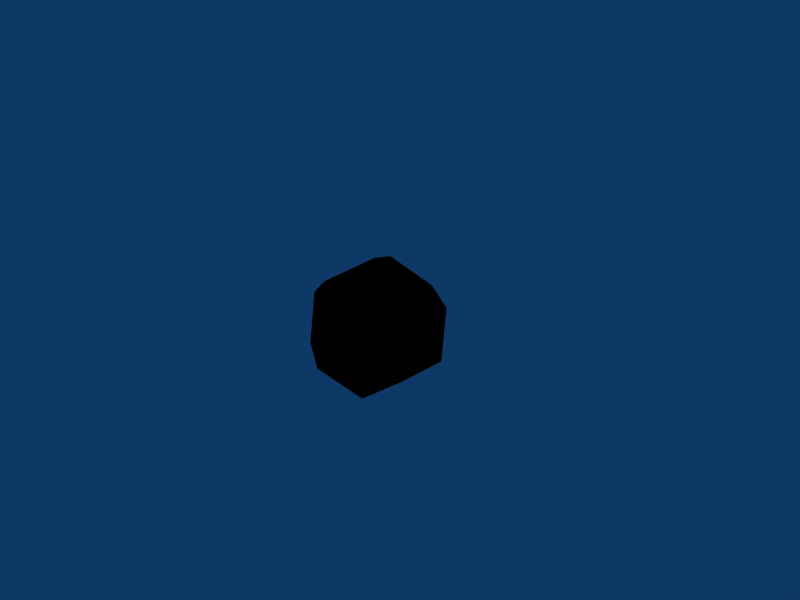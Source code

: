 # Source: dice_twelveside_outline.blend  (saved by Blender 2.44.0; exported with 4.5.12 LTS)
import bpy
from mathutils import Matrix  # noqa: F401  (used for matrix-valued properties, if any)

bpy.ops.wm.read_factory_settings(use_empty=True)
scene = bpy.context.scene
scene.name = 'Scene'

# ---- collections
col_collection_1 = bpy.data.collections.new('Collection 1'); scene.collection.children.link(col_collection_1)

# ---- materials (node trees are filled in below, after node groups)
mat_black = bpy.data.materials.new('Black')
mat_black.alpha_threshold = 0.0
mat_black.diffuse_color = (0.0, 0.0, 0.0, 1.0)
mat_black.roughness = 0.5
mat_black.line_color = (0.0, 0.0, 0.0, 1.0)

# ---- material node trees

# ---- world
world_world = bpy.data.worlds.new('World'); scene.world = world_world
world_world.color = (0.05656, 0.2208, 0.4)
world_world.use_sun_shadow = False
world_world.sun_shadow_jitter_overblur = 0.0
world_world.cycles.sampling_method = 'MANUAL'
world_world.cycles.sample_map_resolution = 256

# ---- cameras
cam_camera = bpy.data.cameras.new('Camera')
cam_camera.passepartout_alpha = 0.2
cam_camera.clip_end = 100.0
cam_camera.lens = 35.0
cam_camera.ortho_scale = 7.314
cam_camera.show_passepartout = False
cam_camera.show_safe_areas = True
cam_camera.dof.focus_distance = 0.0
cam_camera.dof.aperture_fstop = 128.0

# ---- lights
light_spot = bpy.data.lights.new('Spot', 'POINT')
light_spot.transmission_factor = 0.0
light_spot.cutoff_distance = 30.0
light_spot.energy = 100.0
light_spot.shadow_buffer_clip_start = 1.001
light_spot.shadow_soft_size = 1.0
light_spot.shadow_maximum_resolution = 0.006
light_spot.use_absolute_resolution = True
light_spot.cycles.use_multiple_importance_sampling = False

# ---- meshes
me_mesh = bpy.data.meshes.new('Mesh')
me_mesh.from_pydata([(0.0, 0.0, 1.07), (0.7136, 0.0, 0.7979), (-0.3568, 0.618, 0.7979), (-0.3568, -0.618, 0.7979), (0.7979, 0.618, 0.3568), (0.7979, -0.618, 0.3568), (-0.9342, 0.382, 0.3568), (0.1363, 1.0, 0.3568), (0.1363, -1.0, 0.3568), (-0.9342, -0.382, 0.3568), (0.9342, 0.382, -0.3568), (0.9342, -0.382, -0.3568), (-0.7979, 0.618, -0.3568), (-0.1363, 1.0, -0.3568), (-0.1363, -1.0, -0.3568), (-0.7979, -0.618, -0.3568), (0.3568, 0.618, -0.7979), (0.3568, -0.618, -0.7979), (-0.7136, 0.0, -0.7979), (0.0, 0.0, -1.07), (0.0, 0.0, 1.07), (0.7136, 0.0, 0.7979), (0.0, 0.0, 1.07), (-0.3568, 0.618, 0.7979), (0.0, 0.0, 1.07), (-0.3568, -0.618, 0.7979), (0.7136, 0.0, 0.7979), (0.7979, 0.618, 0.3568), (0.7136, 0.0, 0.7979), (0.7979, -0.618, 0.3568), (-0.3568, 0.618, 0.7979), (-0.9342, 0.382, 0.3568), (-0.3568, 0.618, 0.7979), (0.1363, 1.0, 0.3568), (-0.3568, -0.618, 0.7979), (0.1363, -1.0, 0.3568), (-0.3568, -0.618, 0.7979), (-0.9342, -0.382, 0.3568), (0.7979, 0.618, 0.3568), (0.1363, 1.0, 0.3568), (0.7979, 0.618, 0.3568), (0.9342, 0.382, -0.3568), (0.7979, -0.618, 0.3568), (0.1363, -1.0, 0.3568), (0.7979, -0.618, 0.3568), (0.9342, -0.382, -0.3568), (-0.9342, 0.382, 0.3568), (-0.9342, -0.382, 0.3568), (-0.9342, 0.382, 0.3568), (-0.7979, 0.618, -0.3568), (0.1363, 1.0, 0.3568), (-0.1363, 1.0, -0.3568), (0.1363, -1.0, 0.3568), (-0.1363, -1.0, -0.3568), (-0.9342, -0.382, 0.3568), (-0.7979, -0.618, -0.3568), (0.9342, 0.382, -0.3568), (0.9342, -0.382, -0.3568), (0.9342, 0.382, -0.3568), (0.3568, 0.618, -0.7979), (0.9342, -0.382, -0.3568), (0.3568, -0.618, -0.7979), (-0.7979, 0.618, -0.3568), (-0.1363, 1.0, -0.3568), (-0.7979, 0.618, -0.3568), (-0.7136, 0.0, -0.7979), (-0.1363, 1.0, -0.3568), (0.3568, 0.618, -0.7979), (-0.1363, -1.0, -0.3568), (-0.7979, -0.618, -0.3568), (-0.1363, -1.0, -0.3568), (0.3568, -0.618, -0.7979), (-0.7979, -0.618, -0.3568), (-0.7136, 0.0, -0.7979), (0.3568, 0.618, -0.7979), (0.0, 0.0, -1.07), (0.3568, -0.618, -0.7979), (0.0, 0.0, -1.07), (-0.7136, 0.0, -0.7979), (0.0, 0.0, -1.07)], [(20, 21), (22, 23), (24, 25), (26, 27), (28, 29), (30, 31), (32, 33), (34, 35), (36, 37), (38, 39), (40, 41), (42, 43), (44, 45), (46, 47), (48, 49), (50, 51), (52, 53), (54, 55), (56, 57), (58, 59), (60, 61), (62, 63), (64, 65), (66, 67), (68, 69), (70, 71), (72, 73), (74, 75), (76, 77), (78, 79)], [(0, 1, 4), (0, 4, 7), (0, 7, 2), (0, 2, 6), (0, 6, 9), (0, 9, 3), (0, 3, 8), (0, 8, 5), (0, 5, 1), (1, 5, 11), (1, 11, 10), (1, 10, 4), (2, 7, 13), (2, 13, 12), (2, 12, 6), (3, 9, 15), (3, 15, 14), (3, 14, 8), (4, 10, 16), (4, 16, 13), (4, 13, 7), (5, 8, 14), (5, 14, 17), (5, 17, 11), (6, 12, 18), (6, 18, 15), (6, 15, 9), (10, 11, 17), (10, 17, 19), (10, 19, 16), (12, 13, 16), (12, 16, 19), (12, 19, 18), (14, 15, 18), (14, 18, 19), (14, 19, 17)])
_uv = me_mesh.uv_layers.new(name='UVTex')
_uv.uv.foreach_set('vector', [0.8614, 0.986, 0.7341, 0.9103, 0.7798, 0.785, 0.8614, 0.986, 0.7798, 0.785, 0.9372, 0.783, 0.8614, 0.986, 0.9372, 0.783, 0.981, 0.9045, 0.2495, 0.7246, 0.1258, 0.7982, 0.0002046, 0.7249, 0.2495, 0.7246, 0.0002046, 0.7249, 0.04531, 0.6014, 0.2495, 0.7246, 0.04531, 0.6014, 0.203, 0.6029, 0.448, 0.5968, 0.492, 0.7172, 0.3697, 0.7926, 0.448, 0.5968, 0.3697, 0.7926, 0.2422, 0.7236, 0.448, 0.5968, 0.2422, 0.7236, 0.2879, 0.5986, 0.123, 0.9879, 0.001108, 0.912, 0.04768, 0.7892, 0.123, 0.9879, 0.04768, 0.7892, 0.2023, 0.7872, 0.123, 0.9879, 0.2023, 0.7872, 0.2508, 0.91, 0.6094, 0.9829, 0.4836, 0.9065, 0.53, 0.7805, 0.6094, 0.9829, 0.53, 0.7805, 0.6849, 0.7844, 0.6094, 0.9829, 0.6849, 0.7844, 0.7312, 0.9065, 0.6055, 0.601, 0.4805, 0.5229, 0.5268, 0.4033, 0.6055, 0.601, 0.5268, 0.4033, 0.6861, 0.4014, 0.6055, 0.601, 0.6861, 0.4014, 0.7344, 0.5229, 0.446, 0.7836, 0.4905, 0.908, 0.3672, 0.9838, 0.446, 0.7836, 0.3672, 0.9838, 0.2428, 0.9075, 0.446, 0.7836, 0.2428, 0.9075, 0.2903, 0.7836, 0.292, 0.4024, 0.4496, 0.4, 0.4908, 0.5292, 0.292, 0.4024, 0.4908, 0.5292, 0.373, 0.6018, 0.292, 0.4024, 0.373, 0.6018, 0.2444, 0.5253, 0.9431, 0.3892, 0.986, 0.5095, 0.8672, 0.5892, 0.9431, 0.3892, 0.8672, 0.5892, 0.7328, 0.5153, 0.9431, 0.3892, 0.7328, 0.5153, 0.7829, 0.3896, 0.9299, 0.5843, 0.9759, 0.7034, 0.8502, 0.7846, 0.9299, 0.5843, 0.8502, 0.7846, 0.728, 0.7064, 0.9299, 0.5843, 0.728, 0.7064, 0.7692, 0.5822, 0.7365, 0.715, 0.6108, 0.7948, 0.4813, 0.721, 0.7365, 0.715, 0.4813, 0.721, 0.53, 0.5956, 0.7365, 0.715, 0.53, 0.5956, 0.6891, 0.5962, 0.04496, 0.4078, 0.2033, 0.4078, 0.2505, 0.526, 0.04496, 0.4078, 0.2505, 0.526, 0.129, 0.6044, 0.04496, 0.4078, 0.129, 0.6044, 0.001641, 0.5318])
me_mesh.materials.append(mat_black)
me_mesh.use_remesh_preserve_volume = False
me_mesh.use_remesh_preserve_attributes = False
me_mesh.use_mirror_vertex_groups = False
me_mesh.update()

# ---- objects
ob_mesh = bpy.data.objects.new('Mesh', me_mesh)
ob_lamp = bpy.data.objects.new('Lamp', light_spot)
ob_camera = bpy.data.objects.new('Camera', cam_camera)

# ---- transforms, parenting, visibility, modifiers, constraints
ob_mesh.location = (0.0, 0.0, 0.0)
ob_mesh.lock_rotations_4d = False
ob_mesh.empty_display_type = 'ARROWS'
ob_mesh.color = (0.0, 0.0, 0.0, 1.0)
ob_mesh.lineart.crease_threshold = 0.0
ob_lamp.location = (4.076, 1.005, 5.904)
ob_lamp.rotation_euler = (0.6503, 0.05522, 1.866)
ob_lamp.lock_rotations_4d = False
ob_lamp.empty_display_type = 'ARROWS'
ob_lamp.color = (0.0, 0.0, 0.0, 0.0)
ob_lamp.lineart.crease_threshold = 0.0
ob_camera.location = (7.481, -6.508, 5.344)
ob_camera.rotation_euler = (1.109, 0.01082, 0.8149)
ob_camera.lock_rotations_4d = False
ob_camera.empty_display_type = 'ARROWS'
ob_camera.color = (0.0, 0.0, 0.0, 0.0)
ob_camera.display_type = 'WIRE'
ob_camera.lineart.crease_threshold = 0.0

# ---- collection membership
col_collection_1.objects.link(ob_mesh)
col_collection_1.objects.link(ob_lamp)
col_collection_1.objects.link(ob_camera)

# ---- scene / render settings (as saved in the file)
scene.camera = ob_camera
scene.frame_start = 1; scene.frame_end = 250; scene.frame_set(11)
scene.render.engine = 'BLENDER_EEVEE_NEXT'
scene.render.image_settings.file_format = 'JPEG'
scene.render.image_settings.color_mode = 'RGB'
scene.render.image_settings.compression = 90
scene.render.resolution_x = 800
scene.render.resolution_y = 600
scene.render.pixel_aspect_x = 100.0
scene.render.pixel_aspect_y = 100.0
scene.render.fps = 25
scene.render.dither_intensity = 0.0
scene.render.use_compositing = False
scene.render.use_sequencer = False
scene.render.bake_margin = 2
scene.render.bake_bias = 0.0
scene.render.use_stamp_time = False
scene.render.use_stamp_date = False
scene.render.use_stamp_frame = False
scene.render.use_stamp_camera = False
scene.render.use_stamp_scene = False
scene.render.use_stamp_filename = False
scene.render.use_stamp_render_time = False
scene.render.stamp_font_size = 0
scene.cycles.use_denoising = False
scene.cycles.samples = 10
scene.cycles.sampling_pattern = 'TABULATED_SOBOL'
scene.cycles.light_sampling_threshold = 0.0
scene.cycles.use_adaptive_sampling = False
scene.cycles.use_light_tree = False
scene.cycles.blur_glossy = 0.0
scene.cycles.volume_bounces = 1
scene.cycles.pixel_filter_type = 'GAUSSIAN'
scene.cycles.sample_clamp_indirect = 0.0
scene.view_settings.view_transform = 'Raw'
bpy.context.view_layer.update()
